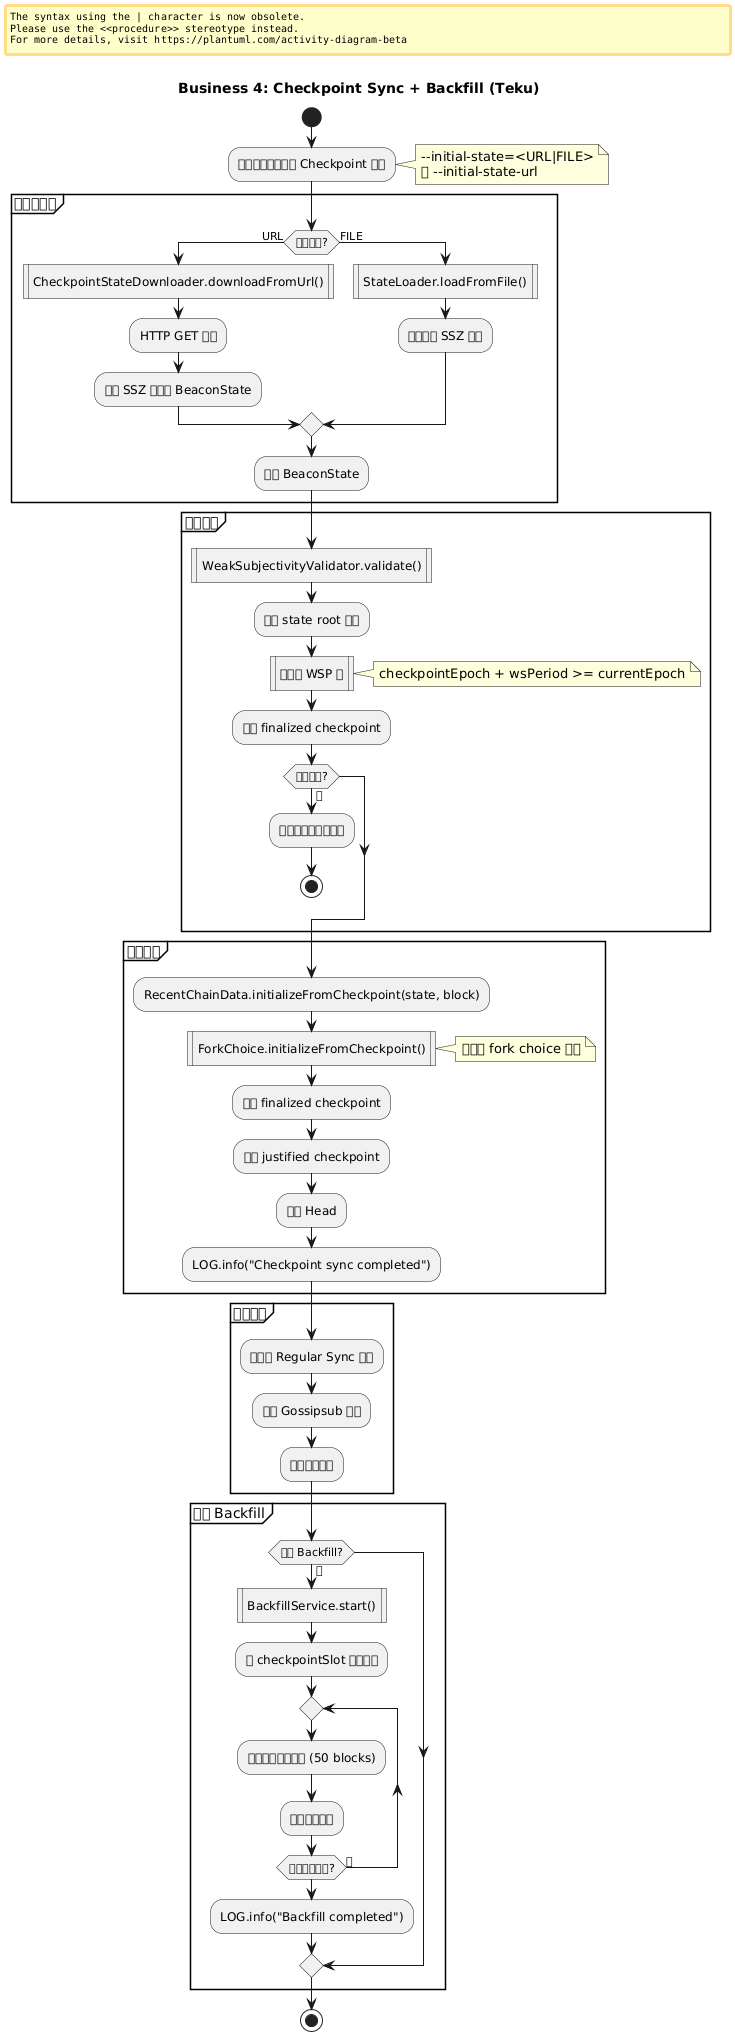

The diagram above was rendered by PlantUML. Its source (embedded in the PNG):
@startuml business4_checkpoint_flow
title Business 4: Checkpoint Sync + Backfill (Teku)

start

:节点启动，检测到 Checkpoint 配置;
note right
  --initial-state=<URL|FILE>
  或 --initial-state-url
end note

partition "检查点加载" {
  if (配置类型?) then (URL)
    :CheckpointStateDownloader.downloadFromUrl()|
    :HTTP GET 请求;
    :下载 SSZ 格式的 BeaconState;
  else (FILE)
    :StateLoader.loadFromFile()|
    :读取本地 SSZ 文件;
  endif
  
  :解码 BeaconState;
}

partition "状态验证" {
  :WeakSubjectivityValidator.validate()|
  
  :验证 state root 匹配;
  
  :验证在 WSP 内|
  note right
    checkpointEpoch + wsPeriod >= currentEpoch
  end note
  
  :验证 finalized checkpoint;
  
  if (验证通过?) then (否)
    :抛出异常，停止启动;
    stop
  endif
}

partition "链初始化" {
  :RecentChainData.initializeFromCheckpoint(state, block);
  
  :ForkChoice.initializeFromCheckpoint()|
  note right: 初始化 fork choice 算法
  
  :设置 finalized checkpoint;
  :设置 justified checkpoint;
  :设置 Head;
  
  :LOG.info("Checkpoint sync completed");
}

partition "开始同步" {
  :切换到 Regular Sync 模式;
  :订阅 Gossipsub 主题;
  :开始实时跟踪;
}

partition "可选 Backfill" {
  if (启用 Backfill?) then (是)
    :BackfillService.start()|
    
    :从 checkpointSlot 向后回填;
    
    repeat
      :请求历史区块批次 (50 blocks);
      :存储到数据库;
    repeat while (回填到创世块?) is (否)
    
    :LOG.info("Backfill completed");
  endif
}

stop
@enduml